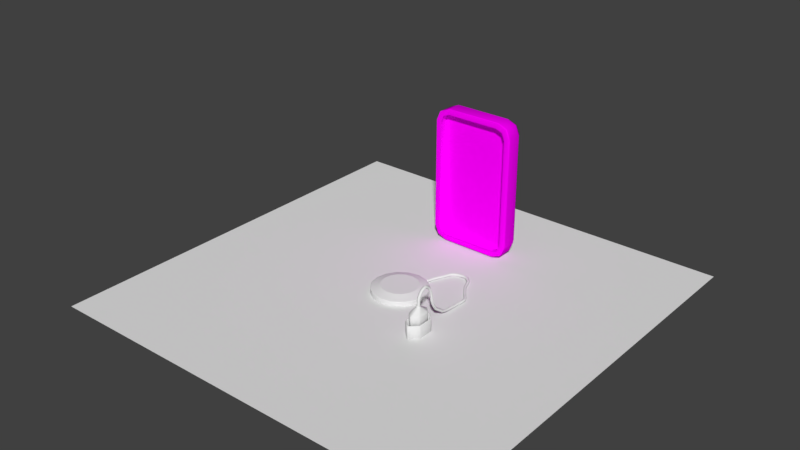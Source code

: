 # Source: cellLOLI_FURRYCON.blend  (saved by Blender 2.79.0; exported with 4.5.12 LTS)
import bpy
from mathutils import Matrix  # noqa: F401  (used for matrix-valued properties, if any)

bpy.ops.wm.read_factory_settings(use_empty=True)
scene = bpy.context.scene
scene.name = 'Scene'

# ---- collections
col_collection_1 = bpy.data.collections.new('Collection 1'); scene.collection.children.link(col_collection_1)

# ---- images (referenced by path relative to the original .blend; pixels are not part of the script)
import os
ASSET_DIR = os.environ.get("B2B_ASSET_DIR", "")  # directory of the original .blend (textures are referenced by path, not embedded)
HERE = os.path.dirname(os.path.abspath(__file__))  # packed textures are extracted next to this script under _unpacked/

def load_image(name, relpath, width, height, colorspace="sRGB"):
    """Load a texture the original file referenced (path relative to the .blend, or extracted next to this script)."""
    p = next((c for c in (os.path.join(HERE, relpath), os.path.join(ASSET_DIR, relpath)) if relpath and os.path.exists(c)), "")
    if p:
        img = bpy.data.images.load(p, check_existing=True)
        img.name = name
    else:  # same state as the original file: an image datablock whose file is absent (Cycles renders it pink)
        img = bpy.data.images.new(name, width, height)
        img.source = "FILE"
        img.filepath = "//" + (relpath or name)
    img.colorspace_settings.name = colorspace
    return img
img_cellfull_png = load_image('CELLFULL.png', 'textures/CELLFULL.png', 1024, 1024, 'sRGB')

# ---- materials (node trees are filled in below, after node groups)
mat_cell = bpy.data.materials.new('cell')
mat_cell.alpha_threshold = 0.0
mat_cell.roughness = 0.5

# ---- material node trees
mat_cell.use_nodes = True; mat_cell.node_tree.nodes.clear()
_N = mat_cell.node_tree.nodes; _L = mat_cell.node_tree.links
n0 = _N.new('ShaderNodeOutputMaterial'); n0.name = 'Material Output'; n0.location = (300, 300)
n1 = _N.new('ShaderNodeBsdfDiffuse'); n1.name = 'Diffuse BSDF'; n1.location = (10, 300)
n2 = _N.new('ShaderNodeTexImage'); n2.name = 'Image Texture'; n2.location = (-180, 300)
n2.width = 140
n2.image = img_cellfull_png
_L.new(n1.outputs[0], n0.inputs[0])
_L.new(n2.outputs[0], n1.inputs[0])
n0.is_active_output = True

# ---- world
world_world = bpy.data.worlds.new('World'); scene.world = world_world
world_world.color = (0.05088, 0.05088, 0.05088)
world_world.use_sun_shadow = False
world_world.sun_shadow_jitter_overblur = 0.0
world_world.cycles.sampling_method = 'MANUAL'

# ---- meshes
me_plane = bpy.data.meshes.new('Plane')
me_plane.from_pydata([(-1.0, -1.0, 0.0), (1.0, -1.0, 0.0), (-1.0, 1.0, 0.0), (1.0, 1.0, 0.0)], [], [(0, 1, 3, 2)])
me_plane.use_remesh_preserve_volume = False
me_plane.use_remesh_preserve_attributes = False
me_plane.use_mirror_vertex_groups = False
me_plane.update()
me_cylinder_001 = bpy.data.meshes.new('Cylinder.001')
me_cylinder_001.from_pydata([(-0.2019, 0.6298, -0.0145), (-0.2102, 0.6216, -0.0076), (-0.2019, 0.6298, -0.02036), (-0.2183, 0.6134, -0.02039), (-0.2102, 0.6216, -0.02729), (-0.2183, 0.6134, -0.01453), (0.01469, 0.01436, 0.2095), (0.01469, 0.005349, 0.1971), (0.01469, 0.01806, 0.2054), (0.01469, 0.009297, 0.1927), (-1.192e-07, 0.01404, 0.1875), (-1.192e-07, 0.02237, 0.2005), (-0.01469, 0.01806, 0.2054), (-0.01469, 0.009297, 0.1927), (-0.01469, 0.01436, 0.2095), (-0.01469, 0.005349, 0.1971), (-1.192e-07, 0.0007054, 0.2023), (-1.192e-07, 0.009983, 0.2145), (-0.01469, 0.03, 0.2175), (-0.01469, 0.0463, 0.2248), (-0.01469, 0.02818, 0.2231), (-0.01469, 0.04457, 0.2301), (-1.788e-07, 0.02603, 0.2297), (-1.788e-07, 0.0425, 0.2365), (0.01469, 0.02818, 0.2231), (0.01469, 0.04457, 0.2301), (-1.788e-07, 0.0483, 0.2186), (-1.788e-07, 0.03216, 0.2109), (0.01469, 0.03, 0.2175), (0.01469, 0.0463, 0.2248), (-3.918e-05, 0.4441, -0.02201), (-4.743e-05, 0.4441, -0.01615), (-0.009954, 0.4392, -0.009168), (-0.0202, 0.4344, -0.01602), (-0.02019, 0.4344, -0.02188), (-0.009931, 0.4392, -0.02885), (0.01987, 0.42, -0.02175), (0.01987, 0.42, -0.01589), (0.004108, 0.42, -0.009072), (-0.01175, 0.42, -0.01609), (-0.01175, 0.42, -0.02195), (0.004108, 0.42, -0.02876), (0.02233, 0.401, -0.02203), (0.02234, 0.401, -0.01617), (0.008311, 0.4005, -0.009289), (-0.00691, 0.4005, -0.01625), (-0.006913, 0.4005, -0.02211), (0.008299, 0.4005, -0.02898), (0.02123, 0.3864, -0.0221), (0.02123, 0.3865, -0.01624), (0.007552, 0.386, -0.009325), (-0.007188, 0.386, -0.01624), (-0.007191, 0.386, -0.0221), (0.007541, 0.386, -0.02901), (0.01469, 0.1928, 0.02278), (-1.788e-07, 0.198, 0.02723), (-0.01469, 0.1928, 0.02278), (-1.788e-07, 0.1831, 0.01455), (-0.01469, 0.1883, 0.019), (0.01469, 0.1883, 0.019), (0.01469, 0.2126, 0.006142), (-1.788e-07, 0.217, 0.01145), (-0.01469, 0.2088, 0.001643), (-0.01469, 0.2126, 0.006142), (0.01469, 0.2088, 0.001643), (-1.788e-07, 0.2044, -0.003665), (0.01469, 0.3232, -0.01989), (0.01469, 0.323, -0.01404), (-1.788e-07, 0.3226, -0.007133), (-0.01469, 0.323, -0.01404), (-0.01469, 0.3232, -0.01989), (-1.788e-07, 0.3236, -0.02679), (0.01469, 0.1693, 0.03142), (0.01469, 0.1722, 0.03649), (-1.788e-07, 0.1757, 0.04248), (-0.01469, 0.1722, 0.03649), (-0.01469, 0.1693, 0.03142), (-1.788e-07, 0.1659, 0.02543), (0.01469, 0.1481, 0.04831), (0.01469, 0.1524, 0.05233), (-1.788e-07, 0.1574, 0.05708), (-0.01469, 0.1524, 0.05233), (-0.01469, 0.1481, 0.04831), (-1.788e-07, 0.1431, 0.04356), (0.01469, 0.1301, 0.07675), (0.01469, 0.134, 0.08117), (-1.788e-07, 0.1385, 0.08638), (-0.01469, 0.134, 0.08117), (-0.01469, 0.1301, 0.07675), (-1.788e-07, 0.1256, 0.07154), (0.01469, 0.07671, 0.2163), (-1.788e-07, 0.07175, 0.2115), (0.01469, 0.08091, 0.2204), (-1.788e-07, 0.08586, 0.2252), (-0.01469, 0.08091, 0.2204), (-0.01469, 0.07671, 0.2163), (-1.788e-07, 0.07987, 0.2056), (-0.01469, 0.08613, 0.2085), (-0.01469, 0.09145, 0.211), (-1.788e-07, 0.09771, 0.2139), (0.01469, 0.09145, 0.211), (0.01469, 0.08613, 0.2085), (0.01469, 0.0931, 0.1977), (-1.788e-07, 0.08639, 0.1961), (0.01469, 0.09879, 0.1991), (-1.788e-07, 0.1055, 0.2008), (-0.01469, 0.09879, 0.1991), (-0.01469, 0.0931, 0.1977), (-1.788e-07, 0.0957, 0.1743), (-0.01469, 0.1024, 0.176), (-0.01469, 0.1081, 0.1774), (-1.788e-07, 0.1148, 0.1791), (0.01469, 0.1081, 0.1774), (0.01469, 0.1024, 0.176), (0.01469, 0.1083, 0.1562), (-1.788e-07, 0.1016, 0.1548), (0.01469, 0.1141, 0.1573), (-1.788e-07, 0.1209, 0.1587), (-0.01469, 0.1141, 0.1573), (-0.01469, 0.1083, 0.1562), (-1.788e-07, 0.1047, 0.12), (-0.01469, 0.1116, 0.1205), (-0.01469, 0.1174, 0.121), (-1.788e-07, 0.1243, 0.1215), (0.01469, 0.1174, 0.121), (0.01469, 0.1116, 0.1205), (0.01469, 0.1206, 0.09324), (-1.788e-07, 0.1146, 0.08986), (0.01469, 0.1258, 0.09611), (-1.788e-07, 0.1318, 0.0995), (-0.01469, 0.1258, 0.09611), (-0.01469, 0.1206, 0.09324), (-0.01469, 0.06424, 0.2237), (-0.01469, 0.06597, 0.2293), (-1.788e-07, 0.06801, 0.2359), (0.01469, 0.06597, 0.2293), (-1.788e-07, 0.0622, 0.2171), (0.01469, 0.06424, 0.2237), (-0.01469, 0.05474, 0.2271), (-0.01469, 0.05514, 0.2329), (-1.788e-07, 0.05561, 0.2398), (0.01469, 0.05514, 0.2329), (-1.788e-07, 0.05427, 0.2202), (0.01469, 0.05474, 0.2271), (0.01469, 0.1163, 0.138), (-1.788e-07, 0.1232, 0.139), (-0.01469, 0.1105, 0.1372), (-0.01469, 0.1163, 0.138), (0.01469, 0.1105, 0.1372), (-1.788e-07, 0.1037, 0.1363), (-0.01469, 0.02236, 0.2109), (-0.01469, 0.01951, 0.216), (-1.788e-07, 0.01616, 0.222), (0.01469, 0.01951, 0.216), (-1.788e-07, 0.02571, 0.2048), (0.01469, 0.02236, 0.2109), (-0.01469, 0.006181, 0.1847), (-0.01469, 0.001406, 0.1881), (-1.192e-07, -0.004226, 0.1921), (0.01469, 0.001406, 0.1881), (-1.192e-07, 0.01181, 0.1807), (0.01469, 0.006181, 0.1847), (-0.01469, 0.002706, 0.1763), (-0.01469, -0.002706, 0.1785), (-1.192e-07, -0.00909, 0.1812), (0.01469, -0.002706, 0.1785), (-1.192e-07, 0.00909, 0.1736), (0.01469, 0.002706, 0.1763), (-0.01469, 0.00293, 0.1545), (-0.01469, -0.00293, 0.1545), (-5.96e-08, -0.009843, 0.1545), (0.01469, -0.00293, 0.1545), (-5.96e-08, 0.009843, 0.1545), (0.01469, 0.00293, 0.1545), (-0.01469, 0.00293, 0.139), (-0.01469, -0.00293, 0.139), (-5.96e-08, -0.009843, 0.139), (0.01469, -0.00293, 0.139), (-5.96e-08, 0.009843, 0.139), (0.01469, 0.00293, 0.139), (-0.006903, 0.09601, -0.05), (0.006903, 0.09601, -0.05), (-0.006903, 0.08394, 0.05), (0.006903, 0.08394, 0.05), (0.0797, 0.05399, -0.05), (0.0866, 0.04203, -0.05), (0.06924, 0.04795, 0.05), (0.07615, 0.03599, 0.05), (0.0866, -0.04203, -0.05), (0.0797, -0.05399, -0.05), (0.07615, -0.03599, 0.05), (0.06924, -0.04795, 0.05), (0.006903, -0.09601, -0.05), (-0.006903, -0.09601, -0.05), (0.006903, -0.08394, 0.05), (-0.006903, -0.08394, 0.05), (-0.0797, -0.05399, -0.05), (-0.0866, -0.04203, -0.05), (-0.06924, -0.04795, 0.05), (-0.07615, -0.03599, 0.05), (-0.0866, 0.04203, -0.05), (-0.0797, 0.05399, -0.05), (-0.07615, 0.03599, 0.05), (-0.06924, 0.04795, 0.05), (0.06421, 0.0291, 0.01676), (0.05731, 0.04106, 0.01676), (0.006903, 0.07016, 0.01676), (-0.006903, 0.07016, 0.01676), (0.05731, -0.04106, 0.01676), (0.06421, -0.0291, 0.01676), (-0.006903, -0.07016, 0.01676), (0.006903, -0.07016, 0.01676), (-0.06421, -0.0291, 0.01676), (-0.05731, -0.04106, 0.01676), (-0.05731, 0.04106, 0.01676), (-0.06421, 0.0291, 0.01676), (0.06924, 0.04795, 0.01676), (0.07615, 0.03599, 0.01676), (-0.006903, 0.08394, 0.01676), (0.006903, 0.08394, 0.01676), (0.07615, -0.03599, 0.01676), (0.06924, -0.04795, 0.01676), (0.006903, -0.08394, 0.01676), (-0.006903, -0.08394, 0.01676), (-0.06924, -0.04795, 0.01676), (-0.07615, -0.03599, 0.01676), (-0.07615, 0.03599, 0.01676), (-0.06924, 0.04795, 0.01676), (0.05778, 0.04079, 0.01676), (0.06421, 0.02916, 0.01676), (-0.007001, 0.07011, 0.01676), (0.007001, 0.07011, 0.01676), (0.06421, -0.02916, 0.01676), (0.05778, -0.04079, 0.01676), (0.007001, -0.07011, 0.01676), (-0.007001, -0.07011, 0.01676), (-0.05778, -0.04079, 0.01676), (-0.06421, -0.02916, 0.01676), (-0.06421, 0.02916, 0.01676), (-0.05778, 0.04079, 0.01676), (0.01469, -0.00293, 0.139), (0.00801, 0.006074, 0.139), (0.007188, 0.006461, 0.139), (-0.007188, 0.006461, 0.139), (0.00801, -0.006074, 0.139), (0.01469, 0.00293, 0.139), (-0.007188, -0.006461, 0.139), (0.007188, -0.006461, 0.139), (-0.01469, 0.00293, 0.139), (-0.00801, -0.006074, 0.139), (-0.00801, 0.006074, 0.139), (-0.01469, -0.00293, 0.139), (0.05778, 0.04079, 0.09159), (0.05544, 0.03913, 0.09691), (0.06189, 0.02753, 0.09695), (0.06421, 0.02916, 0.09159), (-0.007001, 0.07011, 0.09159), (-0.007011, 0.06705, 0.09687), (0.007011, 0.06705, 0.09687), (0.007001, 0.07011, 0.09159), (0.06421, -0.02916, 0.09159), (0.06189, -0.02753, 0.09695), (0.05544, -0.03913, 0.09691), (0.05778, -0.04079, 0.09159), (0.007001, -0.07011, 0.09159), (0.007011, -0.06705, 0.09687), (-0.007011, -0.06705, 0.09687), (-0.007001, -0.07011, 0.09159), (-0.05778, -0.04079, 0.09159), (-0.05544, -0.03913, 0.09691), (-0.06189, -0.02753, 0.09695), (-0.06421, -0.02916, 0.09159), (-0.06421, 0.02916, 0.09159), (-0.06189, 0.02753, 0.09695), (-0.05544, 0.03913, 0.09691), (-0.05778, 0.04079, 0.09159), (0.01767, 0.01225, 0.1286), (0.01593, 0.01101, 0.1325), (0.02339, 0.0004407, 0.1325), (0.02511, 0.001653, 0.1285), (-0.007181, 0.01615, 0.1288), (-0.007188, 0.01414, 0.1325), (0.007188, 0.01414, 0.1325), (0.007181, 0.01615, 0.1288), (0.02511, -0.001653, 0.1285), (0.02339, -0.0004407, 0.1325), (0.01593, -0.01101, 0.1325), (0.01767, -0.01225, 0.1286), (0.007181, -0.01615, 0.1288), (0.007188, -0.01414, 0.1325), (-0.007188, -0.01414, 0.1325), (-0.007181, -0.01615, 0.1288), (-0.01767, -0.01225, 0.1286), (-0.01593, -0.01101, 0.1325), (-0.02339, -0.0004407, 0.1325), (-0.02511, -0.001653, 0.1285), (-0.02511, 0.001653, 0.1285), (-0.02339, 0.0004407, 0.1325), (-0.01593, 0.01101, 0.1325), (-0.01767, 0.01225, 0.1286), (0.01593, 0.01101, 0.1365), (0.01366, 0.009594, 0.139), (0.02081, -0.000558, 0.139), (0.02339, 0.0004407, 0.1365), (-0.007188, 0.01414, 0.1365), (-0.007188, 0.0119, 0.139), (0.007188, 0.0119, 0.139), (0.007188, 0.01414, 0.1365), (0.02339, -0.0004407, 0.1365), (0.02081, 0.000558, 0.139), (0.01366, -0.009594, 0.139), (0.01593, -0.01101, 0.1365), (0.007188, -0.01414, 0.1365), (0.007188, -0.0119, 0.139), (-0.007188, -0.0119, 0.139), (-0.007188, -0.01414, 0.1365), (-0.01593, -0.01101, 0.1365), (-0.01366, -0.009594, 0.139), (-0.02081, 0.000558, 0.139), (-0.02339, -0.0004407, 0.1365), (-0.02339, 0.0004407, 0.1365), (-0.02081, -0.000558, 0.139), (-0.01366, 0.009594, 0.139), (-0.01593, 0.01101, 0.1365), (0.0797, 0.05399, 0.04618), (0.07617, 0.05195, 0.05), (0.08308, 0.03999, 0.05), (0.0866, 0.04203, 0.04618), (-0.006903, 0.09601, 0.04618), (-0.006903, 0.09194, 0.05), (0.006903, 0.09194, 0.05), (0.006903, 0.09601, 0.04618), (0.0866, -0.04203, 0.04618), (0.08308, -0.03999, 0.05), (0.07617, -0.05195, 0.05), (0.0797, -0.05399, 0.04618), (0.006903, -0.09601, 0.04618), (0.006903, -0.09194, 0.05), (-0.006903, -0.09194, 0.05), (-0.006903, -0.09601, 0.04618), (-0.0797, -0.05399, 0.04618), (-0.07617, -0.05195, 0.05), (-0.08308, -0.03999, 0.05), (-0.0866, -0.04203, 0.04618), (-0.0866, 0.04203, 0.04618), (-0.08308, 0.03999, 0.05), (-0.07617, 0.05195, 0.05), (-0.0797, 0.05399, 0.04618), (-0.4862, 0.4354, -0.01596), (-0.4862, 0.4354, -0.02182), (-0.5017, 0.4373, -0.02873), (-0.5171, 0.4393, -0.02182), (-0.5171, 0.4393, -0.01596), (-0.5017, 0.4373, -0.009047), (-0.4389, 0.5371, -0.02733), (-0.439, 0.537, -0.007641), (-0.4257, 0.5341, -0.01471), (-0.4257, 0.5341, -0.02057), (-0.4526, 0.5401, -0.0203), (-0.4526, 0.5401, -0.01444), (-0.4106, 0.5735, -0.02746), (-0.4106, 0.5735, -0.007769), (-0.4008, 0.568, -0.01496), (-0.4008, 0.568, -0.02082), (-0.4205, 0.579, -0.02028), (-0.4205, 0.579, -0.01442), (-0.2176, 0.6365, -0.01458), (-0.3943, 0.5777, -0.01421), (-0.3943, 0.5777, -0.02007), (-0.2238, 0.6277, -0.007666), (-0.4029, 0.584, -0.0267), (-0.2176, 0.6365, -0.02044), (-0.2299, 0.6189, -0.02044), (-0.4117, 0.5904, -0.01952), (-0.2238, 0.6277, -0.02735), (-0.4117, 0.5904, -0.01366), (-0.403, 0.584, -0.007017), (-0.2299, 0.6189, -0.01458), (-0.3885, 0.5995, -0.02645), (-0.3885, 0.5995, -0.006761), (-0.3806, 0.5932, -0.01403), (-0.3806, 0.5932, -0.01989), (-0.3963, 0.6059, -0.01919), (-0.3964, 0.6059, -0.01333), (-0.3655, 0.607, -0.01529), (-0.3654, 0.607, -0.02115), (-0.3708, 0.6149, -0.0277), (-0.3751, 0.623, -0.02021), (-0.3756, 0.6229, -0.01445), (-0.3703, 0.615, -0.007883), (-0.1827, 0.6191, -0.0201), (-0.1827, 0.6191, -0.01424), (-0.1916, 0.6111, -0.007457), (-0.2005, 0.6031, -0.01454), (-0.2005, 0.6031, -0.0204), (-0.1916, 0.6111, -0.02713), (-0.1292, 0.5553, -0.02124), (-0.1292, 0.5553, -0.01538), (-0.14, 0.5495, -0.008521), (-0.1504, 0.5434, -0.01542), (-0.1504, 0.5434, -0.02128), (-0.14, 0.5494, -0.02821), (-0.08376, 0.5121, -0.02153), (-0.08377, 0.5121, -0.01567), (-0.09829, 0.5095, -0.008831), (-0.1122, 0.5066, -0.01579), (-0.1122, 0.5066, -0.02165), (-0.09827, 0.5094, -0.02854), (-0.06328, 0.491, -0.02122), (-0.03319, 0.4683, -0.02152), (-0.06328, 0.491, -0.01536), (-0.0332, 0.4683, -0.01566), (-0.07602, 0.4872, -0.008432), (-0.04579, 0.4645, -0.008761), (-0.08823, 0.4832, -0.0153), (-0.05796, 0.4605, -0.01568), (-0.08823, 0.4832, -0.02116), (-0.05795, 0.4605, -0.02154), (-0.04577, 0.4644, -0.02847), (-0.07599, 0.4871, -0.02816), (-0.3421, 0.625, -0.02806), (-0.3421, 0.625, -0.008373), (-0.339, 0.6161, -0.01552), (-0.339, 0.6161, -0.02138), (-0.3449, 0.6339, -0.02089), (-0.3449, 0.6339, -0.01503), (-0.2452, 0.621, -0.01454), (-0.2452, 0.621, -0.0204), (-0.2463, 0.631, -0.02725), (-0.247, 0.6412, -0.02025), (-0.247, 0.6412, -0.01439), (-0.2463, 0.631, -0.007564), (-0.4088, 0.557, -0.01537), (-0.4182, 0.5436, -0.01534), (-0.4182, 0.5436, -0.0212), (-0.4088, 0.557, -0.02123), (-0.4292, 0.549, -0.02795), (-0.4193, 0.5625, -0.02792), (-0.4298, 0.568, -0.0208), (-0.4404, 0.5545, -0.02089), (-0.4404, 0.5545, -0.01503), (-0.4298, 0.568, -0.01494), (-0.4193, 0.5624, -0.008232), (-0.4292, 0.549, -0.008259), (-0.2602, 0.6339, -0.0271), (-0.2849, 0.6329, -0.02749), (-0.2849, 0.6329, -0.007802), (-0.2602, 0.6339, -0.007409), (-0.2851, 0.6228, -0.01503), (-0.2592, 0.6237, -0.01447), (-0.2592, 0.6237, -0.02033), (-0.2851, 0.6228, -0.02089), (-0.2844, 0.643, -0.02023), (-0.2609, 0.6442, -0.02002), (-0.2609, 0.6442, -0.01416), (-0.2844, 0.643, -0.01437), (-0.31, 0.6213, -0.01566), (-0.3318, 0.6182, -0.01574), (-0.3318, 0.6182, -0.02161), (-0.31, 0.6213, -0.02152), (-0.3318, 0.6278, -0.02831), (-0.3095, 0.6311, -0.02811), (-0.3084, 0.641, -0.02082), (-0.3313, 0.6375, -0.02114), (-0.3313, 0.6375, -0.01528), (-0.3084, 0.641, -0.01496), (-0.3095, 0.6311, -0.008423), (-0.3318, 0.6278, -0.008626), (-0.1652, 0.6096, -0.02006), (-0.1552, 0.5979, -0.02033), (-0.1652, 0.6096, -0.01418), (-0.1553, 0.5979, -0.01447), (-0.1765, 0.6029, -0.007539), (-0.1663, 0.5909, -0.007859), (-0.1875, 0.5964, -0.01469), (-0.1772, 0.584, -0.01504), (-0.1875, 0.5964, -0.02055), (-0.1772, 0.584, -0.0209), (-0.1663, 0.5909, -0.02755), (-0.1765, 0.6029, -0.02722), (-0.1491, 0.5852, -0.02074), (-0.14, 0.5704, -0.02113), (-0.1491, 0.5852, -0.01488), (-0.14, 0.5704, -0.01527), (-0.1602, 0.5795, -0.008211), (-0.1506, 0.5647, -0.008544), (-0.1709, 0.5736, -0.01534), (-0.1609, 0.5589, -0.01559), (-0.1709, 0.5736, -0.0212), (-0.1609, 0.5589, -0.02145), (-0.1506, 0.5647, -0.02823), (-0.1602, 0.5795, -0.0279), (-0.441, 0.515, -0.01489), (-0.4558, 0.4949, -0.01548), (-0.4558, 0.4949, -0.02134), (-0.441, 0.515, -0.02075), (-0.4708, 0.4978, -0.02826), (-0.4555, 0.5179, -0.02761), (-0.4704, 0.521, -0.02069), (-0.4858, 0.5009, -0.02135), (-0.4858, 0.5009, -0.01549), (-0.4704, 0.521, -0.01483), (-0.4555, 0.5179, -0.007926), (-0.4708, 0.4978, -0.008572), (-0.1199, 0.5435, -0.02089), (-0.1066, 0.5291, -0.02112), (-0.12, 0.5435, -0.01503), (-0.1066, 0.5291, -0.01526), (-0.1337, 0.5411, -0.008217), (-0.1207, 0.5266, -0.008432), (-0.1468, 0.5385, -0.01521), (-0.1341, 0.5239, -0.0154), (-0.1468, 0.5385, -0.02107), (-0.1341, 0.5239, -0.02126), (-0.1206, 0.5266, -0.02812), (-0.1337, 0.5411, -0.0279), (0.01469, 0.2674, -0.01407), (0.01469, 0.2244, -0.005301), (0.01469, 0.2716, -0.00907), (0.01469, 0.2281, -0.0008008), (-1.788e-07, 0.276, -0.003108), (-1.788e-07, 0.2326, 0.004507), (-0.01469, 0.2716, -0.00907), (-0.01469, 0.2281, -0.0008008), (-0.01469, 0.2674, -0.01407), (-0.01469, 0.2244, -0.005301), (-1.788e-07, 0.22, -0.01061), (-1.788e-07, 0.2629, -0.01991), (0.01469, 0.3043, -0.01663), (0.01469, 0.2894, -0.01505), (0.01469, 0.3055, -0.01098), (0.01469, 0.2906, -0.009483), (-1.788e-07, 0.307, -0.004338), (-1.788e-07, 0.2921, -0.002932), (-0.01469, 0.3055, -0.01098), (-0.01469, 0.2906, -0.009483), (-0.01469, 0.3043, -0.01663), (-0.01469, 0.2894, -0.01505), (-1.788e-07, 0.288, -0.02164), (-1.788e-07, 0.3029, -0.02331), (0.01736, 0.3686, -0.02172), (0.01469, 0.3438, -0.02024), (0.01736, 0.3686, -0.01586), (0.01469, 0.3438, -0.0144), (0.003124, 0.3686, -0.008947), (-1.788e-07, 0.3438, -0.007498), (-0.01159, 0.3686, -0.01586), (-0.01469, 0.3438, -0.0144), (-0.01159, 0.3686, -0.02172), (-0.01469, 0.3438, -0.02024), (-1.788e-07, 0.3438, -0.02714), (0.003117, 0.3686, -0.02863), (-0.4797, 0.484, -0.02852), (-0.493, 0.4585, -0.02875), (-0.493, 0.4585, -0.009061), (-0.4797, 0.484, -0.008834), (-0.478, 0.4556, -0.01597), (-0.4647, 0.481, -0.01575), (-0.4647, 0.481, -0.02161), (-0.478, 0.4556, -0.02183), (-0.508, 0.4616, -0.02184), (-0.4946, 0.487, -0.02161), (-0.4946, 0.487, -0.01575), (-0.508, 0.4616, -0.01598)], [], [(191, 334, 333, 190), (190, 187, 217, 220), (194, 191, 221, 222), (198, 195, 223, 224), (201, 347, 328, 180), (202, 199, 225, 226), (186, 183, 219, 216), (185, 327, 332, 188), (182, 203, 227, 218), (191, 194, 337, 334), (195, 198, 341, 338), (199, 202, 345, 342), (206, 205, 216, 219), (187, 190, 333, 326), (295, 296, 273, 270), (180, 328, 331, 181), (195, 338, 337, 194), (199, 342, 341, 198), (203, 346, 345, 202), (327, 185, 184, 324), (204, 209, 220, 217), (214, 207, 218, 227), (210, 213, 224, 223), (212, 215, 226, 225), (232, 229, 255, 260), (208, 211, 222, 221), (244, 310, 309, 245), (246, 249, 317, 314), (246, 314, 313, 247), (248, 251, 321, 318), (283, 276, 253, 258), (228, 229, 232, 233, 234, 235, 236, 237, 238, 239, 230, 231), (279, 284, 261, 254), (228, 231, 259, 252), (250, 322, 321, 251), (291, 292, 269, 266), (277, 282, 307, 300), (287, 288, 265, 262), (238, 272, 275, 239), (244, 247, 313, 310), (259, 231, 230, 256), (299, 280, 257, 274), (248, 318, 317, 249), (285, 278, 303, 308), (281, 298, 323, 304), (293, 290, 315, 316), (297, 294, 319, 320), (289, 286, 311, 312), (371, 366, 0, 2), (377, 372, 3, 5), (33, 32, 413, 415), (34, 33, 415, 417), (369, 377, 5, 1), (17, 6, 153, 152), (17, 14, 15, 16), (14, 12, 13, 15), (11, 8, 9, 10), (12, 11, 10, 13), (8, 6, 7, 9), (6, 17, 16, 7), (14, 17, 152, 151), (12, 14, 151, 150), (159, 161, 9, 7), (11, 12, 150, 154), (6, 8, 155, 153), (156, 157, 15, 13), (115, 119, 146, 149), (116, 114, 148, 144), (117, 116, 144, 145), (118, 117, 145, 147), (119, 118, 147, 146), (29, 26, 142, 143), (27, 18, 19, 26), (18, 20, 21, 19), (20, 22, 23, 21), (22, 24, 25, 23), (24, 28, 29, 25), (28, 27, 26, 29), (372, 374, 4, 3), (366, 369, 1, 0), (394, 393, 5, 3), (395, 394, 3, 4), (390, 395, 4, 2), (392, 391, 0, 1), (35, 34, 417, 418), (476, 474, 393, 394), (479, 476, 394, 395), (472, 470, 391, 392), (398, 397, 483, 485), (393, 392, 1, 5), (406, 405, 511, 513), (407, 406, 513, 514), (404, 403, 507, 509), (402, 407, 514, 505), (474, 472, 392, 393), (414, 412, 404, 405), (416, 414, 405, 406), (408, 419, 407, 402), (419, 416, 406, 407), (410, 408, 402, 403), (405, 404, 509, 511), (39, 38, 32, 33), (40, 39, 33, 34), (36, 41, 35, 30), (41, 40, 34, 35), (37, 36, 30, 31), (412, 410, 403, 404), (47, 46, 40, 41), (43, 42, 36, 37), (44, 43, 37, 38), (45, 44, 38, 39), (46, 45, 39, 40), (42, 47, 41, 36), (46, 52, 51, 45), (71, 70, 549, 550), (66, 71, 550, 541), (68, 67, 543, 545), (69, 68, 545, 547), (70, 69, 547, 549), (38, 37, 31, 32), (77, 76, 58, 57), (73, 72, 59, 54), (74, 73, 54, 55), (75, 74, 55, 56), (76, 75, 56, 58), (72, 77, 57, 59), (59, 57, 65, 64), (58, 56, 63, 62), (56, 55, 61, 63), (55, 54, 60, 61), (54, 59, 64, 60), (57, 58, 62, 65), (542, 540, 48, 49), (546, 544, 50, 51), (548, 546, 51, 52), (551, 548, 52, 53), (67, 66, 541, 543), (527, 524, 537, 538), (532, 530, 67, 68), (520, 518, 531, 533), (522, 520, 533, 535), (524, 522, 535, 537), (544, 542, 49, 50), (530, 528, 66, 67), (61, 60, 519, 521), (63, 61, 521, 523), (62, 63, 523, 525), (518, 516, 529, 531), (534, 532, 68, 69), (536, 534, 69, 70), (539, 536, 70, 71), (65, 62, 525, 526), (60, 64, 517, 519), (83, 82, 76, 77), (79, 78, 72, 73), (80, 79, 73, 74), (81, 80, 74, 75), (82, 81, 75, 76), (516, 527, 538, 529), (89, 88, 82, 83), (85, 84, 78, 79), (86, 85, 79, 80), (87, 86, 80, 81), (88, 87, 81, 82), (78, 83, 77, 72), (130, 129, 86, 87), (131, 130, 87, 88), (126, 127, 89, 84), (127, 131, 88, 89), (128, 126, 84, 85), (84, 89, 83, 78), (133, 134, 93, 94), (90, 91, 96, 101), (132, 133, 94, 95), (137, 136, 91, 90), (136, 132, 95, 91), (135, 137, 90, 92), (134, 135, 92, 93), (96, 97, 107, 103), (95, 94, 98, 97), (94, 93, 99, 98), (93, 92, 100, 99), (92, 90, 101, 100), (91, 95, 97, 96), (102, 103, 108, 113), (100, 101, 102, 104), (99, 100, 104, 105), (98, 99, 105, 106), (97, 98, 106, 107), (101, 96, 103, 102), (108, 109, 119, 115), (107, 106, 110, 109), (106, 105, 111, 110), (105, 104, 112, 111), (104, 102, 113, 112), (103, 107, 109, 108), (148, 149, 120, 125), (112, 113, 114, 116), (111, 112, 116, 117), (110, 111, 117, 118), (109, 110, 118, 119), (113, 108, 115, 114), (120, 121, 131, 127), (146, 147, 122, 121), (147, 145, 123, 122), (145, 144, 124, 123), (144, 148, 125, 124), (149, 146, 121, 120), (129, 128, 85, 86), (124, 125, 126, 128), (123, 124, 128, 129), (122, 123, 129, 130), (121, 122, 130, 131), (140, 141, 135, 134), (141, 143, 137, 135), (142, 138, 132, 136), (143, 142, 136, 137), (138, 139, 133, 132), (125, 120, 127, 126), (152, 153, 24, 22), (26, 19, 138, 142), (154, 150, 18, 27), (153, 155, 28, 24), (150, 151, 20, 18), (139, 140, 134, 133), (21, 23, 140, 139), (155, 154, 27, 28), (23, 25, 141, 140), (25, 29, 143, 141), (114, 115, 149, 148), (151, 152, 22, 20), (157, 158, 16, 15), (374, 371, 2, 4), (8, 11, 154, 155), (161, 160, 10, 9), (160, 156, 13, 10), (19, 21, 139, 138), (164, 165, 159, 158), (165, 167, 161, 159), (166, 162, 156, 160), (167, 166, 160, 161), (162, 163, 157, 156), (158, 159, 7, 16), (170, 171, 165, 164), (171, 173, 167, 165), (172, 168, 162, 166), (173, 172, 166, 167), (168, 169, 163, 162), (163, 164, 158, 157), (176, 177, 171, 170), (177, 179, 173, 171), (178, 174, 168, 172), (179, 178, 172, 173), (174, 175, 169, 168), (169, 170, 164, 163), (175, 176, 170, 169), (329, 182, 183, 330), (181, 331, 324, 184), (189, 335, 336, 192), (193, 339, 340, 196), (197, 343, 344, 200), (203, 182, 329, 346), (183, 186, 325, 330), (335, 189, 188, 332), (339, 193, 192, 336), (343, 197, 196, 340), (347, 201, 200, 344), (202, 226, 227, 203), (219, 183, 182, 218), (186, 216, 217, 187), (221, 191, 190, 220), (223, 195, 194, 222), (225, 199, 198, 224), (218, 207, 206, 219), (204, 217, 216, 205), (208, 221, 220, 209), (210, 223, 222, 211), (212, 225, 224, 213), (214, 227, 226, 215), (230, 239, 275, 256), (305, 243, 242, 306), (234, 233, 263, 264), (236, 235, 267, 268), (238, 237, 271, 272), (257, 280, 283, 258), (279, 254, 253, 276), (263, 233, 232, 260), (267, 235, 234, 264), (271, 237, 236, 268), (291, 266, 265, 288), (295, 270, 269, 292), (299, 274, 273, 296), (281, 304, 307, 282), (240, 245, 309, 302), (287, 262, 261, 284), (250, 243, 305, 322), (242, 241, 301, 306), (311, 286, 285, 308), (289, 312, 315, 290), (319, 294, 293, 316), (323, 298, 297, 320), (180, 181, 184, 185, 188, 189, 192, 193, 196, 197, 200, 201), (273, 274, 275, 272), (257, 258, 259, 256), (253, 254, 255, 252), (261, 262, 263, 260), (265, 266, 267, 264), (269, 270, 271, 268), (258, 253, 252, 259), (254, 261, 260, 255), (274, 257, 256, 275), (262, 265, 264, 263), (266, 269, 268, 267), (270, 273, 272, 271), (228, 252, 255, 229), (281, 282, 283, 280), (277, 278, 279, 276), (285, 286, 287, 284), (289, 290, 291, 288), (293, 294, 295, 292), (297, 298, 299, 296), (276, 283, 282, 277), (278, 285, 284, 279), (280, 299, 298, 281), (288, 287, 286, 289), (290, 293, 292, 291), (296, 295, 294, 297), (240, 302, 301, 241), (313, 314, 315, 312), (317, 318, 319, 316), (321, 322, 323, 320), (305, 306, 307, 304), (301, 302, 303, 300), (309, 310, 311, 308), (306, 301, 300, 307), (302, 309, 308, 303), (322, 305, 304, 323), (310, 313, 312, 311), (314, 317, 316, 315), (318, 321, 320, 319), (303, 278, 277, 300), (329, 330, 331, 328), (325, 326, 327, 324), (333, 334, 335, 332), (337, 338, 339, 336), (341, 342, 343, 340), (345, 346, 347, 344), (330, 325, 324, 331), (346, 329, 328, 347), (326, 333, 332, 327), (334, 337, 336, 335), (338, 341, 340, 339), (342, 345, 344, 343), (187, 326, 325, 186), (499, 496, 552, 561), (500, 499, 561, 562), (493, 503, 555, 557), (494, 493, 557, 558), (554, 563, 352, 353), (353, 352, 351, 350, 349, 348), (356, 355, 502, 492), (355, 359, 501, 502), (359, 358, 498, 501), (358, 354, 497, 498), (354, 357, 495, 497), (496, 494, 558, 552), (559, 556, 348, 349), (560, 553, 350, 351), (357, 356, 492, 495), (563, 560, 351, 352), (436, 434, 357, 354), (364, 360, 437, 438), (362, 361, 442, 432), (365, 364, 438, 441), (360, 363, 435, 437), (556, 554, 353, 348), (440, 439, 358, 359), (443, 440, 359, 355), (433, 443, 355, 356), (363, 362, 432, 435), (361, 365, 441, 442), (368, 367, 362, 363), (376, 375, 365, 361), (375, 373, 364, 365), (373, 370, 360, 364), (370, 368, 363, 360), (439, 436, 354, 358), (382, 378, 370, 373), (383, 382, 373, 375), (379, 383, 375, 376), (381, 380, 367, 368), (380, 379, 376, 367), (367, 376, 361, 362), (386, 385, 381, 378), (384, 389, 379, 380), (385, 384, 380, 381), (389, 388, 383, 379), (388, 387, 382, 383), (378, 381, 368, 370), (422, 421, 389, 384), (420, 423, 385, 386), (424, 420, 386, 387), (425, 424, 387, 388), (421, 425, 388, 389), (387, 386, 378, 382), (445, 451, 459, 461), (448, 446, 466, 456), (451, 448, 456, 459), (446, 455, 465, 466), (455, 452, 462, 465), (423, 422, 384, 385), (431, 430, 454, 447), (428, 427, 450, 444), (430, 429, 453, 454), (426, 431, 447, 449), (396, 401, 490, 481), (468, 479, 395, 390), (399, 398, 485, 487), (400, 399, 487, 489), (401, 400, 489, 490), (391, 390, 2, 0), (480, 491, 478, 469), (482, 480, 469, 471), (484, 482, 471, 473), (486, 484, 473, 475), (488, 486, 475, 477), (491, 488, 477, 478), (32, 31, 411, 413), (504, 515, 401, 396), (506, 504, 396, 397), (508, 506, 397, 398), (510, 508, 398, 399), (512, 510, 399, 400), (515, 512, 400, 401), (30, 35, 418, 409), (409, 418, 419, 408), (411, 409, 408, 410), (413, 411, 410, 412), (415, 413, 412, 414), (417, 415, 414, 416), (418, 417, 416, 419), (31, 30, 409, 411), (452, 445, 461, 462), (429, 428, 444, 453), (460, 458, 423, 420), (467, 464, 425, 421), (457, 467, 421, 422), (427, 426, 449, 450), (369, 366, 430, 431), (371, 374, 428, 429), (372, 377, 426, 427), (374, 372, 427, 428), (377, 369, 431, 426), (463, 460, 420, 424), (366, 371, 429, 430), (441, 438, 439, 440), (435, 432, 433, 434), (432, 442, 443, 433), (437, 435, 434, 436), (438, 437, 436, 439), (442, 441, 440, 443), (434, 433, 356, 357), (447, 454, 455, 446), (453, 444, 445, 452), (444, 450, 451, 445), (449, 447, 446, 448), (450, 449, 448, 451), (454, 453, 452, 455), (464, 463, 424, 425), (465, 462, 463, 464), (459, 456, 457, 458), (456, 466, 467, 457), (461, 459, 458, 460), (462, 461, 460, 463), (466, 465, 464, 467), (458, 457, 422, 423), (469, 478, 479, 468), (471, 469, 468, 470), (473, 471, 470, 472), (475, 473, 472, 474), (477, 475, 474, 476), (478, 477, 476, 479), (470, 468, 390, 391), (491, 480, 481, 490), (480, 482, 483, 481), (482, 484, 485, 483), (484, 486, 487, 485), (486, 488, 489, 487), (488, 491, 490, 489), (397, 396, 481, 483), (501, 498, 499, 500), (495, 492, 493, 494), (492, 502, 503, 493), (497, 495, 494, 496), (498, 497, 496, 499), (502, 501, 500, 503), (503, 500, 562, 555), (47, 53, 52, 46), (45, 51, 50, 44), (44, 50, 49, 43), (43, 49, 48, 42), (42, 48, 53, 47), (515, 504, 505, 514), (504, 506, 507, 505), (506, 508, 509, 507), (508, 510, 511, 509), (510, 512, 513, 511), (512, 515, 514, 513), (403, 402, 505, 507), (517, 526, 527, 516), (519, 517, 516, 518), (521, 519, 518, 520), (523, 521, 520, 522), (525, 523, 522, 524), (526, 525, 524, 527), (64, 65, 526, 517), (529, 538, 539, 528), (531, 529, 528, 530), (533, 531, 530, 532), (535, 533, 532, 534), (537, 535, 534, 536), (538, 537, 536, 539), (528, 539, 71, 66), (541, 550, 551, 540), (543, 541, 540, 542), (545, 543, 542, 544), (547, 545, 544, 546), (549, 547, 546, 548), (550, 549, 548, 551), (540, 551, 53, 48), (555, 562, 563, 554), (561, 552, 553, 560), (552, 558, 559, 553), (557, 555, 554, 556), (558, 557, 556, 559), (562, 561, 560, 563), (553, 559, 349, 350)])
me_cylinder_001.polygons.foreach_set('use_smooth', [True] * 537)
me_cylinder_001.use_remesh_preserve_volume = False
me_cylinder_001.use_remesh_preserve_attributes = False
me_cylinder_001.use_mirror_vertex_groups = False
me_cylinder_001.update()
me_cylinder = bpy.data.meshes.new('Cylinder')
me_cylinder.from_pydata([(0.0, 0.3, -0.05), (9.007e-09, 0.1982, 0.03329), (0.1148, 0.2772, -0.05), (0.07585, 0.1831, 0.03329), (0.2121, 0.2121, -0.05), (0.1402, 0.1402, 0.03329), (0.2772, 0.1148, -0.05), (0.1831, 0.07585, 0.03329), (0.3, -1.311e-08, -0.05), (0.1982, -8.664e-09, 0.03329), (0.2772, -0.1148, -0.05), (0.1831, -0.07585, 0.03329), (0.2121, -0.2121, -0.05), (0.1402, -0.1402, 0.03329), (0.1148, -0.2772, -0.05), (0.07585, -0.1831, 0.03329), (4.53e-08, -0.3, -0.05), (3.893e-08, -0.1982, 0.03329), (-0.1148, -0.2772, -0.05), (-0.07585, -0.1831, 0.03329), (-0.2121, -0.2121, -0.05), (-0.1402, -0.1402, 0.03329), (-0.2772, -0.1148, -0.05), (-0.1831, -0.07585, 0.03329), (-0.3, 3.577e-09, -0.05), (-0.1982, 2.364e-09, 0.03329), (-0.2772, 0.1148, -0.05), (-0.1831, 0.07585, 0.03329), (-0.2121, 0.2121, -0.05), (-0.1402, 0.1402, 0.03329), (-0.1148, 0.2772, -0.05), (-0.07585, 0.1831, 0.03329), (0.0, 0.3, 0.0), (0.1148, 0.2772, 0.0), (0.2121, 0.2121, 0.0), (0.2772, 0.1148, 0.0), (0.3, -1.311e-08, 0.0), (0.2772, -0.1148, 0.0), (0.2121, -0.2121, 0.0), (0.1148, -0.2772, 0.0), (4.53e-08, -0.3, 0.0), (-0.1148, -0.2772, 0.0), (-0.2121, -0.2121, 0.0), (-0.2772, -0.1148, 0.0), (-0.3, 3.577e-09, 0.0), (-0.2772, 0.1148, 0.0), (-0.2121, 0.2121, 0.0), (-0.1148, 0.2772, 0.0), (6.592e-10, 0.2925, 0.001755), (0.112, 0.2703, 0.001755), (0.2069, 0.2069, 0.001755), (0.2703, 0.112, 0.001755), (0.2925, -1.279e-08, 0.001755), (0.2703, -0.112, 0.001755), (0.2069, -0.2069, 0.001755), (0.112, -0.2703, 0.001755), (4.483e-08, -0.2925, 0.001755), (-0.112, -0.2703, 0.001755), (-0.2069, -0.2069, 0.001755), (-0.2703, -0.112, 0.001755), (-0.2925, 3.489e-09, 0.001755), (-0.2703, 0.112, 0.001755), (-0.2069, 0.2069, 0.001755), (-0.112, 0.2703, 0.001755), (0.1148, 0.2772, -0.008333), (0.2121, 0.2121, -0.008333), (0.2772, 0.1148, -0.008333), (0.3, -1.311e-08, -0.008333), (0.2772, -0.1148, -0.008333), (0.2121, -0.2121, -0.008333), (0.1148, -0.2772, -0.008333), (4.53e-08, -0.3, -0.008333), (-0.1148, -0.2772, -0.008333), (-0.2121, -0.2121, -0.008333), (-0.2772, -0.1148, -0.008333), (-0.3, 3.577e-09, -0.008333), (-0.2772, 0.1148, -0.008333), (-0.2121, 0.2121, -0.008333), (-0.1148, 0.2772, -0.008333), (0.0, 0.3, -0.008333), (9.007e-09, 0.1982, 0.03329), (0.07585, 0.1831, 0.03329), (0.1402, 0.1402, 0.03329), (0.1831, 0.07585, 0.03329), (0.1982, -8.664e-09, 0.03329), (0.1831, -0.07585, 0.03329), (0.1402, -0.1402, 0.03329), (0.07585, -0.1831, 0.03329), (3.893e-08, -0.1982, 0.03329), (-0.07585, -0.1831, 0.03329), (-0.1402, -0.1402, 0.03329), (-0.1831, -0.07585, 0.03329), (-0.1982, 2.364e-09, 0.03329), (-0.1831, 0.07585, 0.03329), (-0.1402, 0.1402, 0.03329), (-0.07585, 0.1831, 0.03329), (0.1148, 0.2772, -0.04667), (0.2121, 0.2121, -0.04667), (0.2772, 0.1148, -0.04667), (0.3, -1.311e-08, -0.04667), (0.2772, -0.1148, -0.04667), (0.2121, -0.2121, -0.04667), (0.1148, -0.2772, -0.04667), (4.53e-08, -0.3, -0.04667), (-0.1148, -0.2772, -0.04667), (-0.2121, -0.2121, -0.04667), (-0.2772, -0.1148, -0.04667), (-0.3, 3.577e-09, -0.04667), (-0.2772, 0.1148, -0.04667), (-0.2121, 0.2121, -0.04667), (-0.1148, 0.2772, -0.04667), (0.0, 0.3, -0.04667)], [], [(48, 1, 3, 49), (49, 3, 5, 50), (50, 5, 7, 51), (51, 7, 9, 52), (52, 9, 11, 53), (53, 11, 13, 54), (54, 13, 15, 55), (55, 15, 17, 56), (56, 17, 19, 57), (57, 19, 21, 58), (58, 21, 23, 59), (59, 23, 25, 60), (60, 25, 27, 61), (61, 27, 29, 62), (62, 29, 31, 63), (63, 31, 1, 48), (0, 2, 4, 6, 8, 10, 12, 14, 16, 18, 20, 22, 24, 26, 28, 30), (78, 47, 32, 79), (77, 46, 47, 78), (76, 45, 46, 77), (75, 44, 45, 76), (74, 43, 44, 75), (73, 42, 43, 74), (72, 41, 42, 73), (71, 40, 41, 72), (70, 39, 40, 71), (69, 38, 39, 70), (68, 37, 38, 69), (67, 36, 37, 68), (66, 35, 36, 67), (65, 34, 35, 66), (64, 33, 34, 65), (79, 32, 33, 64), (47, 63, 48, 32), (46, 62, 63, 47), (45, 61, 62, 46), (44, 60, 61, 45), (43, 59, 60, 44), (42, 58, 59, 43), (41, 57, 58, 42), (40, 56, 57, 41), (39, 55, 56, 40), (38, 54, 55, 39), (37, 53, 54, 38), (36, 52, 53, 37), (35, 51, 52, 36), (34, 50, 51, 35), (33, 49, 50, 34), (32, 48, 49, 33), (111, 79, 64, 96), (96, 64, 65, 97), (97, 65, 66, 98), (98, 66, 67, 99), (99, 67, 68, 100), (100, 68, 69, 101), (101, 69, 70, 102), (102, 70, 71, 103), (103, 71, 72, 104), (104, 72, 73, 105), (105, 73, 74, 106), (106, 74, 75, 107), (107, 75, 76, 108), (108, 76, 77, 109), (109, 77, 78, 110), (110, 78, 79, 111), (81, 80, 95, 94, 93, 92, 91, 90, 89, 88, 87, 86, 85, 84, 83, 82), (30, 110, 111, 0), (28, 109, 110, 30), (26, 108, 109, 28), (24, 107, 108, 26), (22, 106, 107, 24), (20, 105, 106, 22), (18, 104, 105, 20), (16, 103, 104, 18), (14, 102, 103, 16), (12, 101, 102, 14), (10, 100, 101, 12), (8, 99, 100, 10), (6, 98, 99, 8), (4, 97, 98, 6), (2, 96, 97, 4), (0, 111, 96, 2)])
me_cylinder.polygons.foreach_set('use_smooth', [True] * 82)
_uv = me_cylinder.uv_layers.new(name='UVMap')
_uv.uv.foreach_set('vector', [0.7282, 0.837, 0.6521, 0.7219, 0.7272, 0.6468, 0.8415, 0.7239, 0.8415, 0.7239, 0.7272, 0.6468, 0.7676, 0.5487, 0.9028, 0.5761, 0.9028, 0.5761, 0.7676, 0.5487, 0.7674, 0.4426, 0.9028, 0.4161, 0.9028, 0.4161, 0.7674, 0.4426, 0.7265, 0.3447, 0.8415, 0.2683, 0.8415, 0.2683, 0.7265, 0.3447, 0.6512, 0.2698, 0.7282, 0.1552, 0.7282, 0.1552, 0.6512, 0.2698, 0.553, 0.2293, 0.5803, 0.09399, 0.5803, 0.09399, 0.553, 0.2293, 0.4467, 0.2296, 0.4202, 0.09405, 0.4202, 0.09405, 0.4467, 0.2296, 0.3485, 0.2704, 0.2722, 0.1553, 0.2722, 0.1553, 0.3485, 0.2704, 0.2735, 0.3456, 0.159, 0.2685, 0.159, 0.2685, 0.2735, 0.3456, 0.2329, 0.4438, 0.09773, 0.4163, 0.09773, 0.4163, 0.2329, 0.4438, 0.2331, 0.55, 0.09773, 0.5764, 0.09773, 0.5764, 0.2331, 0.55, 0.2739, 0.6479, 0.159, 0.7242, 0.159, 0.7242, 0.2739, 0.6479, 0.3491, 0.7226, 0.2722, 0.8372, 0.2722, 0.8372, 0.3491, 0.7226, 0.4473, 0.7629, 0.4202, 0.8983, 0.4202, 0.8983, 0.4473, 0.7629, 0.5538, 0.7626, 0.5803, 0.8982, 0.5803, 0.8982, 0.5538, 0.7626, 0.6521, 0.7219, 0.7282, 0.837, 0.931, 0.01057, 0.9591, 0.02223, 0.9807, 0.04378, 0.9923, 0.07194, 0.9923, 0.1024, 0.9807, 0.1306, 0.9591, 0.1521, 0.931, 0.1638, 0.9005, 0.1638, 0.8723, 0.1521, 0.8508, 0.1306, 0.8391, 0.1024, 0.8391, 0.07194, 0.8508, 0.04378, 0.8723, 0.02223, 0.9005, 0.01057, 0.5849, 0.9213, 0.5825, 0.9091, 0.7344, 0.8462, 0.7413, 0.8566, 0.4156, 0.9214, 0.418, 0.9092, 0.5825, 0.9091, 0.5849, 0.9213, 0.2592, 0.8568, 0.2661, 0.8464, 0.418, 0.9092, 0.4156, 0.9214, 0.1395, 0.7372, 0.1498, 0.7303, 0.2661, 0.8464, 0.2592, 0.8568, 0.07468, 0.5809, 0.0869, 0.5785, 0.1498, 0.7303, 0.1395, 0.7372, 0.07468, 0.4117, 0.08689, 0.4142, 0.0869, 0.5785, 0.07468, 0.5809, 0.1395, 0.2554, 0.1498, 0.2624, 0.08689, 0.4142, 0.07468, 0.4117, 0.2592, 0.1358, 0.2661, 0.1461, 0.1498, 0.2624, 0.1395, 0.2554, 0.4156, 0.07098, 0.418, 0.08321, 0.2661, 0.1461, 0.2592, 0.1358, 0.5849, 0.07094, 0.5824, 0.08315, 0.418, 0.08321, 0.4156, 0.07098, 0.7413, 0.1356, 0.7343, 0.146, 0.5824, 0.08315, 0.5849, 0.07094, 0.861, 0.2552, 0.8506, 0.2621, 0.7343, 0.146, 0.7413, 0.1356, 0.9258, 0.4115, 0.9136, 0.4139, 0.8506, 0.2621, 0.861, 0.2552, 0.9259, 0.5807, 0.9137, 0.5782, 0.9136, 0.4139, 0.9258, 0.4115, 0.861, 0.737, 0.8507, 0.73, 0.9137, 0.5782, 0.9259, 0.5807, 0.7413, 0.8566, 0.7344, 0.8462, 0.8507, 0.73, 0.861, 0.737, 0.5825, 0.9091, 0.5803, 0.8982, 0.7282, 0.837, 0.7344, 0.8462, 0.418, 0.9092, 0.4202, 0.8983, 0.5803, 0.8982, 0.5825, 0.9091, 0.2661, 0.8464, 0.2722, 0.8372, 0.4202, 0.8983, 0.418, 0.9092, 0.1498, 0.7303, 0.159, 0.7242, 0.2722, 0.8372, 0.2661, 0.8464, 0.0869, 0.5785, 0.09773, 0.5764, 0.159, 0.7242, 0.1498, 0.7303, 0.08689, 0.4142, 0.09773, 0.4163, 0.09773, 0.5764, 0.0869, 0.5785, 0.1498, 0.2624, 0.159, 0.2685, 0.09773, 0.4163, 0.08689, 0.4142, 0.2661, 0.1461, 0.2722, 0.1553, 0.159, 0.2685, 0.1498, 0.2624, 0.418, 0.08321, 0.4202, 0.09405, 0.2722, 0.1553, 0.2661, 0.1461, 0.5824, 0.08315, 0.5803, 0.09399, 0.4202, 0.09405, 0.418, 0.08321, 0.7343, 0.146, 0.7282, 0.1552, 0.5803, 0.09399, 0.5824, 0.08315, 0.8506, 0.2621, 0.8415, 0.2683, 0.7282, 0.1552, 0.7343, 0.146, 0.9136, 0.4139, 0.9028, 0.4161, 0.8415, 0.2683, 0.8506, 0.2621, 0.9137, 0.5782, 0.9028, 0.5761, 0.9028, 0.4161, 0.9136, 0.4139, 0.8507, 0.73, 0.8415, 0.7239, 0.9028, 0.5761, 0.9137, 0.5782, 0.7344, 0.8462, 0.7282, 0.837, 0.8415, 0.7239, 0.8507, 0.73, 0.7748, 0.9069, 0.7413, 0.8566, 0.861, 0.737, 0.9113, 0.7707, 0.9113, 0.7707, 0.861, 0.737, 0.9259, 0.5807, 0.9852, 0.5925, 0.9852, 0.5925, 0.9259, 0.5807, 0.9258, 0.4115, 0.9852, 0.3997, 0.9852, 0.3997, 0.9258, 0.4115, 0.861, 0.2552, 0.9113, 0.2216, 0.9113, 0.2216, 0.861, 0.2552, 0.7413, 0.1356, 0.7749, 0.08532, 0.7749, 0.08532, 0.7413, 0.1356, 0.5849, 0.07094, 0.5967, 0.01159, 0.5967, 0.01159, 0.5849, 0.07094, 0.4156, 0.07098, 0.4038, 0.01163, 0.4038, 0.01163, 0.4156, 0.07098, 0.2592, 0.1358, 0.2256, 0.08542, 0.2256, 0.08542, 0.2592, 0.1358, 0.1395, 0.2554, 0.08922, 0.2217, 0.08922, 0.2217, 0.1395, 0.2554, 0.07468, 0.4117, 0.01536, 0.3999, 0.01536, 0.3999, 0.07468, 0.4117, 0.07468, 0.5809, 0.01534, 0.5927, 0.01534, 0.5927, 0.07468, 0.5809, 0.1395, 0.7372, 0.08917, 0.7708, 0.08917, 0.7708, 0.1395, 0.7372, 0.2592, 0.8568, 0.2256, 0.9071, 0.2256, 0.9071, 0.2592, 0.8568, 0.4156, 0.9214, 0.4038, 0.9807, 0.4038, 0.9807, 0.4156, 0.9214, 0.5849, 0.9213, 0.5966, 0.9807, 0.5966, 0.9807, 0.5849, 0.9213, 0.7413, 0.8566, 0.7748, 0.9069, 0.6433, 0.7112, 0.5508, 0.7496, 0.4505, 0.7496, 0.3579, 0.7112, 0.2871, 0.6403, 0.2487, 0.5477, 0.2487, 0.4475, 0.2871, 0.3549, 0.3579, 0.2841, 0.4505, 0.2457, 0.5508, 0.2457, 0.6433, 0.2841, 0.7142, 0.3549, 0.7526, 0.4475, 0.7526, 0.5477, 0.7142, 0.6403, 0.5977, 0.9862, 0.5966, 0.9807, 0.7748, 0.9069, 0.778, 0.9116, 0.4027, 0.9863, 0.4038, 0.9807, 0.5966, 0.9807, 0.5977, 0.9862, 0.2225, 0.9117, 0.2256, 0.9071, 0.4038, 0.9807, 0.4027, 0.9863, 0.08449, 0.7739, 0.08917, 0.7708, 0.2256, 0.9071, 0.2225, 0.9117, 0.009818, 0.5938, 0.01534, 0.5927, 0.08917, 0.7708, 0.08449, 0.7739, 0.009835, 0.3988, 0.01536, 0.3999, 0.01534, 0.5927, 0.009818, 0.5938, 0.08454, 0.2186, 0.08922, 0.2217, 0.01536, 0.3999, 0.009835, 0.3988, 0.2225, 0.08074, 0.2256, 0.08542, 0.08922, 0.2217, 0.08454, 0.2186, 0.4027, 0.006107, 0.4038, 0.01163, 0.2256, 0.08542, 0.2225, 0.08074, 0.5978, 0.006069, 0.5967, 0.01159, 0.4038, 0.01163, 0.4027, 0.006107, 0.778, 0.08063, 0.7749, 0.08532, 0.5967, 0.01159, 0.5978, 0.006069, 0.916, 0.2185, 0.9113, 0.2216, 0.7749, 0.08532, 0.778, 0.08063, 0.9907, 0.3986, 0.9852, 0.3997, 0.9113, 0.2216, 0.916, 0.2185, 0.9907, 0.5936, 0.9852, 0.5925, 0.9852, 0.3997, 0.9907, 0.3986, 0.916, 0.7738, 0.9113, 0.7707, 0.9852, 0.5925, 0.9907, 0.5936, 0.778, 0.9116, 0.7748, 0.9069, 0.9113, 0.7707, 0.916, 0.7738])
me_cylinder.use_remesh_preserve_volume = False
me_cylinder.use_remesh_preserve_attributes = False
me_cylinder.use_mirror_vertex_groups = False
me_cylinder.update()
me_cube_001 = bpy.data.meshes.new('Cube.001')
me_cube_001.from_pydata([(-0.3947, -0.75, -0.5943), (-0.2943, -0.75, -0.6947), (-0.3653, -0.75, -0.6653), (-0.2943, -0.75, 0.6947), (-0.3947, -0.75, 0.5943), (-0.3653, -0.75, 0.6653), (0.2943, -0.75, -0.6947), (0.3947, -0.75, -0.5943), (0.3653, -0.75, -0.6653), (0.3947, -0.75, 0.5943), (0.2943, -0.75, 0.6947), (0.3653, -0.75, 0.6653), (-0.2862, 0.918, -0.6541), (-0.3053, 0.4322, -0.75), (-0.2997, 0.7757, -0.7219), (-0.3541, 0.918, -0.5862), (-0.45, 0.4322, -0.6053), (-0.4219, 0.7757, -0.5997), (-0.3342, 0.918, -0.6342), (-0.4076, 0.4322, -0.7076), (-0.3861, 0.7757, -0.6861), (-0.3541, 0.918, 0.5862), (-0.45, 0.4322, 0.6053), (-0.4219, 0.7757, 0.5997), (-0.2862, 0.918, 0.6541), (-0.3053, 0.4322, 0.75), (-0.2997, 0.7757, 0.7219), (-0.3342, 0.918, 0.6342), (-0.4076, 0.4322, 0.7076), (-0.3861, 0.7757, 0.6861), (0.3541, 0.918, -0.5862), (0.45, 0.4322, -0.6053), (0.4219, 0.7757, -0.5997), (0.2862, 0.918, -0.6541), (0.3053, 0.4322, -0.75), (0.2997, 0.7757, -0.7219), (0.3342, 0.918, -0.6342), (0.4076, 0.4322, -0.7076), (0.3861, 0.7757, -0.6861), (0.2862, 0.918, 0.6541), (0.3053, 0.4322, 0.75), (0.2997, 0.7757, 0.7219), (0.3541, 0.918, 0.5862), (0.45, 0.4322, 0.6053), (0.4219, 0.7757, 0.5997), (0.3342, 0.918, 0.6342), (0.4076, 0.4322, 0.7076), (0.3861, 0.7757, 0.6861), (-0.3053, -0.75, -0.75), (-0.4076, -0.75, -0.7076), (-0.45, -0.75, -0.6053), (-0.4076, -0.75, 0.7076), (-0.3053, -0.75, 0.75), (-0.45, -0.75, 0.6053), (0.4076, -0.75, -0.7076), (0.3053, -0.75, -0.75), (0.45, -0.75, -0.6053), (0.3053, -0.75, 0.75), (0.4076, -0.75, 0.7076), (0.45, -0.75, 0.6053), (-0.2943, -0.1436, -0.6947), (-0.3653, -0.1436, -0.6653), (-0.3947, -0.1436, -0.5943), (-0.3653, -0.1436, 0.6653), (-0.2943, -0.1436, 0.6947), (-0.3947, -0.1436, 0.5943), (0.3653, -0.1436, -0.6653), (0.2943, -0.1436, -0.6947), (0.3947, -0.1436, -0.5943), (0.2943, -0.1436, 0.6947), (0.3653, -0.1436, 0.6653), (0.3947, -0.1436, 0.5943), (-0.2943, -0.1436, -0.6947), (-0.3653, -0.1436, -0.6653), (-0.3947, -0.1436, -0.5943), (-0.3653, -0.1436, 0.6653), (-0.2943, -0.1436, 0.6947), (-0.3947, -0.1436, 0.5943), (0.3653, -0.1436, -0.6653), (0.2943, -0.1436, -0.6947), (0.3947, -0.1436, -0.5943), (0.2943, -0.1436, 0.6947), (0.3653, -0.1436, 0.6653), (0.3947, -0.1436, 0.5943), (0.2784, -0.5214, 0.6947), (0.3494, -0.5214, 0.6653), (-0.3101, -0.5214, 0.6947), (0.3494, -0.5214, -0.6653), (0.2784, -0.5214, -0.6947), (-0.4106, -0.5214, -0.5943), (-0.4106, -0.5214, 0.5943), (-0.3811, -0.5214, 0.6653), (0.3788, -0.5214, 0.5943), (-0.3101, -0.5214, -0.6947), (-0.3811, -0.5214, -0.6653), (0.3788, -0.5214, -0.5943), (-0.3053, -0.5572, -0.75), (-0.4076, -0.5572, -0.7076), (0.3053, -0.5572, -0.75), (-0.45, -0.5572, -0.6053), (-0.45, -0.5572, 0.6053), (-0.4076, -0.5572, 0.7076), (-0.3053, -0.5572, 0.75), (0.3053, -0.5572, 0.75), (0.4076, -0.5572, -0.7076), (0.45, -0.5572, -0.6053), (0.45, -0.5572, 0.6053), (0.4076, -0.5572, 0.7076)], [], [(85, 84, 69, 70), (98, 34, 37, 104), (104, 37, 31, 105), (101, 28, 22, 100), (97, 49, 50, 99), (96, 98, 55, 48), (99, 100, 22, 16), (103, 102, 52, 57), (102, 25, 28, 101), (103, 57, 58, 107), (105, 106, 59, 56), (107, 58, 59, 106), (12, 18, 15, 21, 27, 24, 39, 45, 42, 30, 36, 33), (18, 12, 14, 20), (20, 14, 13, 19), (15, 18, 20, 17), (17, 20, 19, 16), (24, 27, 29, 26), (26, 29, 28, 25), (27, 21, 23, 29), (29, 23, 22, 28), (33, 36, 38, 35), (35, 38, 37, 34), (36, 30, 32, 38), (38, 32, 31, 37), (45, 39, 41, 47), (47, 41, 40, 46), (42, 45, 47, 44), (44, 47, 46, 43), (12, 33, 35, 14), (14, 35, 34, 13), (21, 15, 17, 23), (23, 17, 16, 22), (39, 24, 26, 41), (41, 26, 25, 40), (43, 31, 32, 44), (44, 32, 30, 42), (96, 48, 49, 97), (1, 2, 49, 48), (2, 0, 50, 49), (5, 3, 52, 51), (4, 5, 51, 53), (8, 6, 55, 54), (7, 8, 54, 56), (10, 11, 58, 57), (11, 9, 59, 58), (6, 1, 48, 55), (0, 4, 53, 50), (9, 7, 56, 59), (3, 10, 57, 52), (84, 86, 64, 69), (88, 87, 66, 67), (90, 89, 62, 65), (86, 91, 63, 64), (92, 85, 70, 71), (94, 93, 60, 61), (87, 95, 68, 66), (95, 92, 71, 68), (91, 90, 65, 63), (93, 88, 67, 60), (89, 94, 61, 62), (79, 78, 80, 83, 82, 81, 76, 75, 77, 74, 73, 72), (0, 2, 94, 89), (1, 6, 88, 93), (5, 4, 90, 91), (7, 9, 92, 95), (8, 7, 95, 87), (2, 1, 93, 94), (9, 11, 85, 92), (3, 5, 91, 86), (4, 0, 89, 90), (6, 8, 87, 88), (10, 3, 86, 84), (11, 10, 84, 85), (13, 96, 97, 19), (46, 107, 106, 43), (31, 43, 106, 105), (40, 103, 107, 46), (52, 102, 101, 51), (40, 25, 102, 103), (50, 53, 100, 99), (13, 34, 98, 96), (19, 97, 99, 16), (51, 101, 100, 53), (54, 104, 105, 56), (55, 98, 104, 54)])
me_cube_001.polygons.foreach_set('use_smooth', [True] * 86)
_uv = me_cube_001.uv_layers.new(name='UVMap')
_uv.uv.foreach_set('vector', [0.07253, 0.9261, 0.1175, 0.9447, 0.1101, 0.9568, 0.06359, 0.9375, 0.152, 0.09018, 0.1585, 0.1077, 0.1097, 0.1297, 0.101, 0.1132, 0.101, 0.1132, 0.1097, 0.1297, 0.08953, 0.1828, 0.07987, 0.1686, 0.5071, 0.8803, 0.4983, 0.8638, 0.5185, 0.8107, 0.5282, 0.8249, 0.5071, 0.1132, 0.5172, 0.1001, 0.5391, 0.1578, 0.5282, 0.1686, 0.4561, 0.09018, 0.152, 0.09018, 0.1397, 0.07827, 0.4642, 0.07619, 0.5282, 0.1686, 0.5282, 0.8249, 0.5185, 0.8107, 0.5185, 0.1828, 0.152, 0.9033, 0.4561, 0.9033, 0.4642, 0.9214, 0.148, 0.9214, 0.4561, 0.9033, 0.4495, 0.8858, 0.4983, 0.8638, 0.5071, 0.8803, 0.152, 0.9033, 0.148, 0.9214, 0.09504, 0.8976, 0.101, 0.8803, 0.07987, 0.1686, 0.07987, 0.8249, 0.07309, 0.8399, 0.07309, 0.1578, 0.101, 0.8803, 0.09504, 0.8976, 0.07309, 0.8399, 0.07987, 0.8249, 0.4557, 0.1291, 0.4802, 0.1402, 0.4904, 0.1669, 0.4904, 0.82, 0.4802, 0.8467, 0.4557, 0.8578, 0.1627, 0.8578, 0.1381, 0.8467, 0.128, 0.82, 0.128, 0.1669, 0.1381, 0.1402, 0.1627, 0.1291, 0.4802, 0.1402, 0.4557, 0.1291, 0.4478, 0.1199, 0.4892, 0.1386, 0.4892, 0.1386, 0.4478, 0.1199, 0.4495, 0.1077, 0.4983, 0.1297, 0.4904, 0.1669, 0.4802, 0.1402, 0.4892, 0.1386, 0.5064, 0.1837, 0.5064, 0.1837, 0.4892, 0.1386, 0.4983, 0.1297, 0.5185, 0.1828, 0.4557, 0.8578, 0.4802, 0.8467, 0.4892, 0.8549, 0.4478, 0.8736, 0.4478, 0.8736, 0.4892, 0.8549, 0.4983, 0.8638, 0.4495, 0.8858, 0.4802, 0.8467, 0.4904, 0.82, 0.5064, 0.8098, 0.4892, 0.8549, 0.4892, 0.8549, 0.5064, 0.8098, 0.5185, 0.8107, 0.4983, 0.8638, 0.1627, 0.1291, 0.1381, 0.1402, 0.1188, 0.1386, 0.1603, 0.1199, 0.1603, 0.1199, 0.1188, 0.1386, 0.1097, 0.1297, 0.1585, 0.1077, 0.1381, 0.1402, 0.128, 0.1669, 0.1017, 0.1837, 0.1188, 0.1386, 0.1188, 0.1386, 0.1017, 0.1837, 0.08953, 0.1828, 0.1097, 0.1297, 0.1381, 0.8467, 0.1627, 0.8578, 0.1603, 0.8736, 0.1188, 0.8549, 0.1188, 0.8549, 0.1603, 0.8736, 0.1585, 0.8858, 0.1097, 0.8638, 0.128, 0.82, 0.1381, 0.8467, 0.1188, 0.8549, 0.1017, 0.8098, 0.1017, 0.8098, 0.1188, 0.8549, 0.1097, 0.8638, 0.08953, 0.8107, 0.4557, 0.1291, 0.1627, 0.1291, 0.1603, 0.1199, 0.4478, 0.1199, 0.4478, 0.1199, 0.1603, 0.1199, 0.1585, 0.1077, 0.4495, 0.1077, 0.4904, 0.82, 0.4904, 0.1669, 0.5064, 0.1837, 0.5064, 0.8098, 0.5064, 0.8098, 0.5064, 0.1837, 0.5185, 0.1828, 0.5185, 0.8107, 0.1627, 0.8578, 0.4557, 0.8578, 0.4478, 0.8736, 0.1603, 0.8736, 0.1603, 0.8736, 0.4478, 0.8736, 0.4495, 0.8858, 0.1585, 0.8858, 0.08953, 0.8107, 0.08953, 0.1828, 0.1017, 0.1837, 0.1017, 0.8098, 0.1017, 0.8098, 0.1017, 0.1837, 0.128, 0.1669, 0.128, 0.82, 0.4561, 0.09018, 0.4642, 0.07619, 0.5172, 0.1001, 0.5071, 0.1132, 0.4847, 0.07501, 0.5284, 0.09311, 0.5172, 0.1001, 0.4642, 0.07619, 0.5284, 0.09311, 0.5465, 0.1368, 0.5391, 0.1578, 0.5172, 0.1001, 0.5284, 0.9118, 0.4847, 0.9299, 0.4642, 0.9214, 0.5172, 0.8976, 0.5465, 0.8681, 0.5284, 0.9118, 0.5172, 0.8976, 0.5391, 0.8399, 0.07893, 0.09311, 0.1226, 0.07501, 0.1397, 0.07827, 0.09504, 0.1001, 0.06083, 0.1368, 0.07893, 0.09311, 0.09504, 0.1001, 0.07309, 0.1578, 0.1226, 0.9299, 0.07893, 0.9118, 0.09504, 0.8976, 0.148, 0.9214, 0.07893, 0.9118, 0.06083, 0.8681, 0.07309, 0.8399, 0.09504, 0.8976, 0.1226, 0.07501, 0.4847, 0.07501, 0.4642, 0.07619, 0.1397, 0.07827, 0.5465, 0.1368, 0.5465, 0.8681, 0.5391, 0.8399, 0.5391, 0.1578, 0.06083, 0.8681, 0.06083, 0.1368, 0.07309, 0.1578, 0.07309, 0.8399, 0.4847, 0.9299, 0.1226, 0.9299, 0.148, 0.9214, 0.4642, 0.9214, 0.1175, 0.9447, 0.4907, 0.9447, 0.4957, 0.9568, 0.1101, 0.9568, 0.1175, 0.06389, 0.07253, 0.08254, 0.06359, 0.0657, 0.1101, 0.04643, 0.5543, 0.8811, 0.5543, 0.1276, 0.5615, 0.1122, 0.5615, 0.891, 0.4907, 0.9447, 0.5357, 0.9261, 0.5423, 0.9375, 0.4957, 0.9568, 0.05388, 0.8811, 0.07253, 0.9261, 0.06359, 0.9375, 0.04432, 0.891, 0.5357, 0.08254, 0.4907, 0.06389, 0.4957, 0.04643, 0.5423, 0.0657, 0.07253, 0.08254, 0.05388, 0.1276, 0.04432, 0.1122, 0.06359, 0.0657, 0.05388, 0.1276, 0.05388, 0.8811, 0.04432, 0.891, 0.04432, 0.1122, 0.5357, 0.9261, 0.5543, 0.8811, 0.5615, 0.891, 0.5423, 0.9375, 0.4907, 0.06389, 0.1175, 0.06389, 0.1101, 0.04643, 0.4957, 0.04643, 0.5543, 0.1276, 0.5357, 0.08254, 0.5423, 0.0657, 0.5615, 0.1122, 0.8931, 0.2686, 0.9162, 0.2782, 0.9258, 0.3014, 0.9258, 0.6891, 0.9162, 0.7123, 0.8931, 0.7219, 0.7061, 0.7219, 0.6779, 0.7123, 0.6683, 0.6891, 0.6683, 0.3014, 0.6779, 0.2782, 0.7011, 0.2686, 0.5465, 0.1368, 0.5284, 0.09311, 0.5357, 0.08254, 0.5543, 0.1276, 0.4847, 0.07501, 0.1226, 0.07501, 0.1175, 0.06389, 0.4907, 0.06389, 0.5284, 0.9118, 0.5465, 0.8681, 0.5543, 0.8811, 0.5357, 0.9261, 0.06083, 0.1368, 0.06083, 0.8681, 0.05388, 0.8811, 0.05388, 0.1276, 0.07893, 0.09311, 0.06083, 0.1368, 0.05388, 0.1276, 0.07253, 0.08254, 0.5284, 0.09311, 0.4847, 0.07501, 0.4907, 0.06389, 0.5357, 0.08254, 0.06083, 0.8681, 0.07893, 0.9118, 0.07253, 0.9261, 0.05388, 0.8811, 0.4847, 0.9299, 0.5284, 0.9118, 0.5357, 0.9261, 0.4907, 0.9447, 0.5465, 0.8681, 0.5465, 0.1368, 0.5543, 0.1276, 0.5543, 0.8811, 0.1226, 0.07501, 0.07893, 0.09311, 0.07253, 0.08254, 0.1175, 0.06389, 0.1226, 0.9299, 0.4847, 0.9299, 0.4907, 0.9447, 0.1175, 0.9447, 0.07893, 0.9118, 0.1226, 0.9299, 0.1175, 0.9447, 0.07253, 0.9261, 0.4495, 0.1077, 0.4561, 0.09018, 0.5071, 0.1132, 0.4983, 0.1297, 0.1097, 0.8638, 0.101, 0.8803, 0.07987, 0.8249, 0.08953, 0.8107, 0.08953, 0.1828, 0.08953, 0.8107, 0.07987, 0.8249, 0.07987, 0.1686, 0.1585, 0.8858, 0.152, 0.9033, 0.101, 0.8803, 0.1097, 0.8638, 0.4642, 0.9214, 0.4561, 0.9033, 0.5071, 0.8803, 0.5172, 0.8976, 0.1585, 0.8858, 0.4495, 0.8858, 0.4561, 0.9033, 0.152, 0.9033, 0.5391, 0.1578, 0.5391, 0.8399, 0.5282, 0.8249, 0.5282, 0.1686, 0.4495, 0.1077, 0.1585, 0.1077, 0.152, 0.09018, 0.4561, 0.09018, 0.4983, 0.1297, 0.5071, 0.1132, 0.5282, 0.1686, 0.5185, 0.1828, 0.5172, 0.8976, 0.5071, 0.8803, 0.5282, 0.8249, 0.5391, 0.8399, 0.09504, 0.1001, 0.101, 0.1132, 0.07987, 0.1686, 0.07309, 0.1578, 0.1397, 0.07827, 0.152, 0.09018, 0.101, 0.1132, 0.09504, 0.1001])
me_cube_001.materials.append(mat_cell)
me_cube_001.use_remesh_preserve_volume = False
me_cube_001.use_remesh_preserve_attributes = False
me_cube_001.use_mirror_vertex_groups = False
me_cube_001.use_paint_bone_selection = False
me_cube_001.use_paint_mask = True
me_cube_001.update()

# ---- objects
ob_plane = bpy.data.objects.new('Plane', me_plane)
ob_cylinder_001 = bpy.data.objects.new('Cylinder.001', me_cylinder_001)
ob_cylinder = bpy.data.objects.new('Cylinder', me_cylinder)
ob_mobile_phone = bpy.data.objects.new('mobile phone', me_cube_001)

# ---- transforms, parenting, visibility, modifiers, constraints
ob_plane.location = (0.0, 0.0, 0.0)
ob_plane.scale = (2.278, 2.278, 2.278)
ob_plane.lineart.crease_threshold = 0.0
ob_cylinder_001.location = (0.6094, -0.4622, 0.05)
ob_cylinder_001.scale = (1.03, 1.7, 1.7)
ob_cylinder_001.lineart.crease_threshold = 0.0
ob_cylinder.location = (0.0, 0.0, 0.05)
ob_cylinder.lineart.crease_threshold = 0.0
ob_mobile_phone.location = (0.0, 1.25, 0.7709)
ob_mobile_phone.scale = (1.0, 0.15, 1.0)
ob_mobile_phone.lineart.crease_threshold = 0.0

# ---- collection membership
col_collection_1.objects.link(ob_plane)
col_collection_1.objects.link(ob_cylinder_001)
col_collection_1.objects.link(ob_cylinder)
col_collection_1.objects.link(ob_mobile_phone)

# ---- scene / render settings (as saved in the file)
scene.frame_start = 1; scene.frame_end = 250; scene.frame_set(0)
scene.render.engine = 'CYCLES'
scene.render.resolution_percentage = 50
scene.render.dither_intensity = 0.0
scene.cycles.use_denoising = False
scene.cycles.samples = 512
scene.cycles.sampling_pattern = 'TABULATED_SOBOL'
scene.cycles.use_adaptive_sampling = False
scene.cycles.use_light_tree = False
scene.cycles.blur_glossy = 0.0
scene.cycles.sample_clamp_indirect = 0.0
scene.cycles.bake_type = 'AO'
scene.view_settings.view_transform = 'Standard'
bpy.context.view_layer.update()

# ---- added for rendering (the .blend has no active camera and no usable light): camera, sun
cam_auto = bpy.data.cameras.new('AutoCamera')
cam_auto.lens = 50.0
cam_auto.sensor_width = 36.0
cam_auto.clip_end = 1000.0
ob_auto_camera = bpy.data.objects.new('AutoCamera', cam_auto)
scene.collection.objects.link(ob_auto_camera)
ob_auto_camera.location = (6.13352, -7.36022, 5.64977)
ob_auto_camera.rotation_euler = (1.09748, -7.21219e-08, 0.694738)
scene.camera = ob_auto_camera
light_auto_sun = bpy.data.lights.new('AutoSun', 'SUN')
light_auto_sun.energy = 3.0
light_auto_sun.angle = 0.0523599
ob_auto_sun = bpy.data.objects.new('AutoSun', light_auto_sun)
scene.collection.objects.link(ob_auto_sun)
ob_auto_sun.rotation_euler = (0.872665, 0.174533, 0.523599)
bpy.context.view_layer.update()
